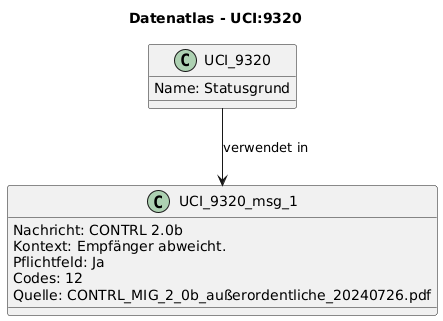

The diagram above was rendered by PlantUML. Its source (embedded in the PNG):
@startuml
title Datenatlas - UCI:9320
class UCI_9320 {
  Name: Statusgrund
}
class UCI_9320_msg_1 {
  Nachricht: CONTRL 2.0b
  Kontext: Empfänger abweicht.
  Pflichtfeld: Ja
  Codes: 12
  Quelle: CONTRL_MIG_2_0b_außerordentliche_20240726.pdf
}
UCI_9320 --> UCI_9320_msg_1 : verwendet in
@enduml